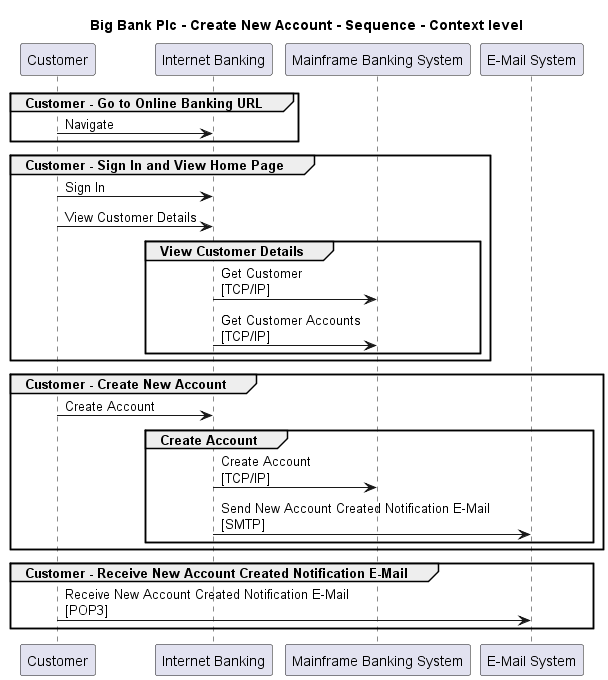

The diagram above was rendered by PlantUML. Its source (embedded in the PNG):
@startuml

title Big Bank Plc - Create New Account - Sequence - Context level

participant "Customer" as BigBankPlc.Actors.Customer
participant "Internet Banking" as BigBankPlc.SoftwareSystems.InternetBanking
participant "Mainframe Banking System" as BigBankPlc.SoftwareSystems.MainframeBankingSystem
participant "E-Mail System" as BigBankPlc.SoftwareSystems.EMailSystem

group Customer - Go to Online Banking URL
BigBankPlc.Actors.Customer -> BigBankPlc.SoftwareSystems.InternetBanking : Navigate
end
group Customer - Sign In and View Home Page
BigBankPlc.Actors.Customer -> BigBankPlc.SoftwareSystems.InternetBanking : Sign In
BigBankPlc.Actors.Customer -> BigBankPlc.SoftwareSystems.InternetBanking : View Customer Details
group View Customer Details
BigBankPlc.SoftwareSystems.InternetBanking -> BigBankPlc.SoftwareSystems.MainframeBankingSystem : Get Customer\n[TCP/IP]
BigBankPlc.SoftwareSystems.InternetBanking -> BigBankPlc.SoftwareSystems.MainframeBankingSystem : Get Customer Accounts\n[TCP/IP]
end
end
group Customer - Create New Account
BigBankPlc.Actors.Customer -> BigBankPlc.SoftwareSystems.InternetBanking : Create Account
group Create Account
BigBankPlc.SoftwareSystems.InternetBanking -> BigBankPlc.SoftwareSystems.MainframeBankingSystem : Create Account\n[TCP/IP]
BigBankPlc.SoftwareSystems.InternetBanking -> BigBankPlc.SoftwareSystems.EMailSystem : Send New Account Created Notification E-Mail\n[SMTP]
end
end
group Customer - Receive New Account Created Notification E-Mail
BigBankPlc.Actors.Customer -> BigBankPlc.SoftwareSystems.EMailSystem : Receive New Account Created Notification E-Mail\n[POP3]
end


@enduml